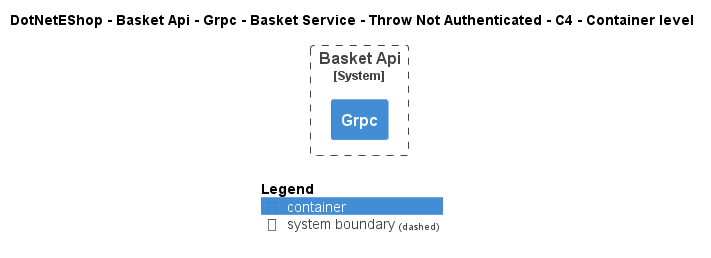

The diagram above was rendered by PlantUML. Its source (embedded in the PNG):
@startuml
!include ..\..\..\..\..\..\..\..\..\.c4s\C4_Container.puml

AddElementTag("c4interflow:lifecycle:new", $bgColor=green, $fontColor=#ffffff, $borderColor=green, $shadowing="False")
AddElementTag("c4interflow:lifecycle:changed", $bgColor=orange, $fontColor=#ffffff, $borderColor=orange, $shadowing="False")
AddElementTag("c4interflow:lifecycle:removed", $bgColor=red, $fontColor=#ffffff, $borderColor=red, $shadowing="False")

AddRelTag("c4interflow:lifecycle:new", $textColor=green, $lineColor=green)
AddRelTag("c4interflow:lifecycle:changed", $textColor=orange, $lineColor=orange)
AddRelTag("c4interflow:lifecycle:removed", $textColor=red, $lineColor=red)

SHOW_PERSON_PORTRAIT()
LAYOUT_TOP_DOWN()

skinparam linetype polyline

title DotNetEShop - Basket Api - Grpc - Basket Service - Throw Not Authenticated - C4 - Container level


System_Boundary(DotNetEShop.SoftwareSystems.BasketApi, "Basket Api") {
    Container(DotNetEShop.SoftwareSystems.BasketApi.Containers.Grpc, "Grpc", "", "")
}



SHOW_LEGEND()
@enduml